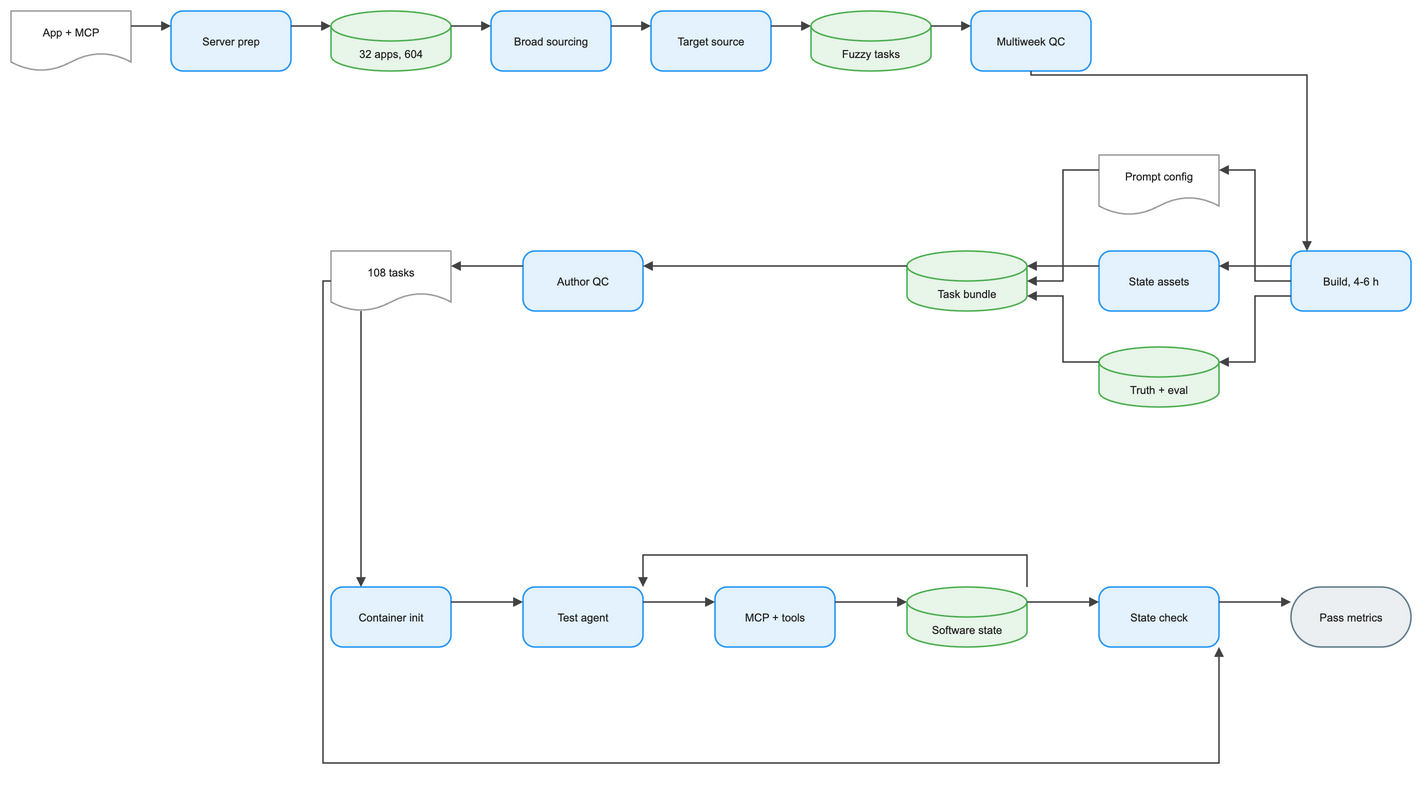

The diagram above was exported from draw.io. Its source (the exported page's mxGraphModel, read from the mxfile embedded in the PNG):
<mxGraphModel dx="1120" dy="720" grid="1" gridSize="8" guides="1" tooltips="1" connect="1" arrows="1" fold="1" page="1" pageScale="1" pageWidth="1456" pageHeight="720" math="0" background="#FFFFFF">
  <root>
    <mxCell id="0" />
    <mxCell id="1" parent="0" />
    <mxCell id="2" value="App + MCP" style="convertToSvg=1;shape=document;boundedLbl=1;html=0;whiteSpace=wrap;fillColor=#FFFFFF;strokeColor=#9E9E9E;strokeWidth=1.5;fontColor=#212121;fontSize=11;fontFamily=Arial, Helvetica, sans-serif;verticalAlign=middle;align=center" vertex="1" parent="1">
      <mxGeometry x="-24" y="0" width="120" height="60" as="geometry" />
    </mxCell>
    <mxCell id="3" value="Server prep" style="convertToSvg=1;rounded=1;arcSize=20;html=0;whiteSpace=wrap;fillColor=#E3F2FD;strokeColor=#2196F3;strokeWidth=1.5;fontColor=#212121;fontSize=11;fontFamily=Arial, Helvetica, sans-serif;verticalAlign=middle;align=center" vertex="1" parent="1">
      <mxGeometry x="136" y="0" width="120" height="60" as="geometry" />
    </mxCell>
    <mxCell id="4" value="32 apps, 604" style="convertToSvg=1;shape=cylinder3;boundedLbl=1;backgroundOutline=1;size=15;html=0;whiteSpace=wrap;fillColor=#E8F5E9;strokeColor=#4CAF50;strokeWidth=1.5;fontColor=#212121;fontSize=11;fontFamily=Arial, Helvetica, sans-serif;verticalAlign=middle;align=center" vertex="1" parent="1">
      <mxGeometry x="296" y="0" width="120" height="60" as="geometry" />
    </mxCell>
    <mxCell id="5" value="Broad sourcing" style="convertToSvg=1;rounded=1;arcSize=20;html=0;whiteSpace=wrap;fillColor=#E3F2FD;strokeColor=#2196F3;strokeWidth=1.5;fontColor=#212121;fontSize=11;fontFamily=Arial, Helvetica, sans-serif;verticalAlign=middle;align=center" vertex="1" parent="1">
      <mxGeometry x="456" y="0" width="120" height="60" as="geometry" />
    </mxCell>
    <mxCell id="6" value="Target source" style="convertToSvg=1;rounded=1;arcSize=20;html=0;whiteSpace=wrap;fillColor=#E3F2FD;strokeColor=#2196F3;strokeWidth=1.5;fontColor=#212121;fontSize=11;fontFamily=Arial, Helvetica, sans-serif;verticalAlign=middle;align=center" vertex="1" parent="1">
      <mxGeometry x="616" y="0" width="120" height="60" as="geometry" />
    </mxCell>
    <mxCell id="7" value="Fuzzy tasks" style="convertToSvg=1;shape=cylinder3;boundedLbl=1;backgroundOutline=1;size=15;html=0;whiteSpace=wrap;fillColor=#E8F5E9;strokeColor=#4CAF50;strokeWidth=1.5;fontColor=#212121;fontSize=11;fontFamily=Arial, Helvetica, sans-serif;verticalAlign=middle;align=center" vertex="1" parent="1">
      <mxGeometry x="776" y="0" width="120" height="60" as="geometry" />
    </mxCell>
    <mxCell id="8" value="Multiweek QC" style="convertToSvg=1;rounded=1;arcSize=20;html=0;whiteSpace=wrap;fillColor=#E3F2FD;strokeColor=#2196F3;strokeWidth=1.5;fontColor=#212121;fontSize=11;fontFamily=Arial, Helvetica, sans-serif;verticalAlign=middle;align=center" vertex="1" parent="1">
      <mxGeometry x="936" y="0" width="120" height="60" as="geometry" />
    </mxCell>
    <mxCell id="9" value="Build, 4-6 h" style="convertToSvg=1;rounded=1;arcSize=20;html=0;whiteSpace=wrap;fillColor=#E3F2FD;strokeColor=#2196F3;strokeWidth=1.5;fontColor=#212121;fontSize=11;fontFamily=Arial, Helvetica, sans-serif;verticalAlign=middle;align=center" vertex="1" parent="1">
      <mxGeometry x="1256" y="240" width="120" height="60" as="geometry" />
    </mxCell>
    <mxCell id="10" value="Prompt config" style="convertToSvg=1;shape=document;boundedLbl=1;html=0;whiteSpace=wrap;fillColor=#FFFFFF;strokeColor=#9E9E9E;strokeWidth=1.5;fontColor=#212121;fontSize=11;fontFamily=Arial, Helvetica, sans-serif;verticalAlign=middle;align=center" vertex="1" parent="1">
      <mxGeometry x="1064" y="144" width="120" height="60" as="geometry" />
    </mxCell>
    <mxCell id="11" value="State assets" style="convertToSvg=1;rounded=1;arcSize=20;html=0;whiteSpace=wrap;fillColor=#E3F2FD;strokeColor=#2196F3;strokeWidth=1.5;fontColor=#212121;fontSize=11;fontFamily=Arial, Helvetica, sans-serif;verticalAlign=middle;align=center" vertex="1" parent="1">
      <mxGeometry x="1064" y="240" width="120" height="60" as="geometry" />
    </mxCell>
    <mxCell id="12" value="Truth + eval" style="convertToSvg=1;shape=cylinder3;boundedLbl=1;backgroundOutline=1;size=15;html=0;whiteSpace=wrap;fillColor=#E8F5E9;strokeColor=#4CAF50;strokeWidth=1.5;fontColor=#212121;fontSize=11;fontFamily=Arial, Helvetica, sans-serif;verticalAlign=middle;align=center" vertex="1" parent="1">
      <mxGeometry x="1064" y="336" width="120" height="60" as="geometry" />
    </mxCell>
    <mxCell id="13" value="Task bundle" style="convertToSvg=1;shape=cylinder3;boundedLbl=1;backgroundOutline=1;size=15;html=0;whiteSpace=wrap;fillColor=#E8F5E9;strokeColor=#4CAF50;strokeWidth=1.5;fontColor=#212121;fontSize=11;fontFamily=Arial, Helvetica, sans-serif;verticalAlign=middle;align=center" vertex="1" parent="1">
      <mxGeometry x="872" y="240" width="120" height="60" as="geometry" />
    </mxCell>
    <mxCell id="14" value="Author QC" style="convertToSvg=1;rounded=1;arcSize=20;html=0;whiteSpace=wrap;fillColor=#E3F2FD;strokeColor=#2196F3;strokeWidth=1.5;fontColor=#212121;fontSize=11;fontFamily=Arial, Helvetica, sans-serif;verticalAlign=middle;align=center" vertex="1" parent="1">
      <mxGeometry x="488" y="240" width="120" height="60" as="geometry" />
    </mxCell>
    <mxCell id="15" value="108 tasks" style="convertToSvg=1;shape=document;boundedLbl=1;html=0;whiteSpace=wrap;fillColor=#FFFFFF;strokeColor=#9E9E9E;strokeWidth=1.5;fontColor=#212121;fontSize=11;fontFamily=Arial, Helvetica, sans-serif;verticalAlign=middle;align=center" vertex="1" parent="1">
      <mxGeometry x="296" y="240" width="120" height="60" as="geometry" />
    </mxCell>
    <mxCell id="16" value="Container init" style="convertToSvg=1;rounded=1;arcSize=20;html=0;whiteSpace=wrap;fillColor=#E3F2FD;strokeColor=#2196F3;strokeWidth=1.5;fontColor=#212121;fontSize=11;fontFamily=Arial, Helvetica, sans-serif;verticalAlign=middle;align=center" vertex="1" parent="1">
      <mxGeometry x="296" y="576" width="120" height="60" as="geometry" />
    </mxCell>
    <mxCell id="17" value="Test agent" style="convertToSvg=1;rounded=1;arcSize=20;html=0;whiteSpace=wrap;fillColor=#E3F2FD;strokeColor=#2196F3;strokeWidth=1.5;fontColor=#212121;fontSize=11;fontFamily=Arial, Helvetica, sans-serif;verticalAlign=middle;align=center" vertex="1" parent="1">
      <mxGeometry x="488" y="576" width="120" height="60" as="geometry" />
    </mxCell>
    <mxCell id="18" value="MCP + tools" style="convertToSvg=1;rounded=1;arcSize=20;html=0;whiteSpace=wrap;fillColor=#E3F2FD;strokeColor=#2196F3;strokeWidth=1.5;fontColor=#212121;fontSize=11;fontFamily=Arial, Helvetica, sans-serif;verticalAlign=middle;align=center" vertex="1" parent="1">
      <mxGeometry x="680" y="576" width="120" height="60" as="geometry" />
    </mxCell>
    <mxCell id="19" value="Software state" style="convertToSvg=1;shape=cylinder3;boundedLbl=1;backgroundOutline=1;size=15;html=0;whiteSpace=wrap;fillColor=#E8F5E9;strokeColor=#4CAF50;strokeWidth=1.5;fontColor=#212121;fontSize=11;fontFamily=Arial, Helvetica, sans-serif;verticalAlign=middle;align=center" vertex="1" parent="1">
      <mxGeometry x="872" y="576" width="120" height="60" as="geometry" />
    </mxCell>
    <mxCell id="20" value="State check" style="convertToSvg=1;rounded=1;arcSize=20;html=0;whiteSpace=wrap;fillColor=#E3F2FD;strokeColor=#2196F3;strokeWidth=1.5;fontColor=#212121;fontSize=11;fontFamily=Arial, Helvetica, sans-serif;verticalAlign=middle;align=center" vertex="1" parent="1">
      <mxGeometry x="1064" y="576" width="120" height="60" as="geometry" />
    </mxCell>
    <mxCell id="21" value="Pass metrics" style="convertToSvg=1;rounded=1;arcSize=50;html=0;whiteSpace=wrap;fillColor=#ECEFF1;strokeColor=#607D8B;strokeWidth=1.5;fontColor=#212121;fontSize=11;fontFamily=Arial, Helvetica, sans-serif;verticalAlign=middle;align=center" vertex="1" parent="1">
      <mxGeometry x="1256" y="576" width="120" height="60" as="geometry" />
    </mxCell>
    <mxCell id="22" value="" style="convertToSvg=1;edgeStyle=orthogonalEdgeStyle;rounded=0;orthogonalLoop=1;jettySize=auto;html=0;strokeColor=#424242;strokeWidth=1.5;endArrow=block;endFill=1;exitX=1;exitY=0.25;exitDx=0;exitDy=0;entryX=0;entryY=0.25;entryDx=0;entryDy=0;jumpStyle=arc;jumpSize=8" edge="1" parent="1" source="2" target="3">
      <mxGeometry relative="1" as="geometry" />
    </mxCell>
    <mxCell id="23" value="" style="convertToSvg=1;edgeStyle=orthogonalEdgeStyle;rounded=0;orthogonalLoop=1;jettySize=auto;html=0;strokeColor=#424242;strokeWidth=1.5;endArrow=block;endFill=1;exitX=1;exitY=0.25;exitDx=0;exitDy=0;entryX=0;entryY=0.25;entryDx=0;entryDy=0;jumpStyle=arc;jumpSize=8" edge="1" parent="1" source="3" target="4">
      <mxGeometry relative="1" as="geometry" />
    </mxCell>
    <mxCell id="24" value="" style="convertToSvg=1;edgeStyle=orthogonalEdgeStyle;rounded=0;orthogonalLoop=1;jettySize=auto;html=0;strokeColor=#424242;strokeWidth=1.5;endArrow=block;endFill=1;exitX=1;exitY=0.25;exitDx=0;exitDy=0;entryX=0;entryY=0.25;entryDx=0;entryDy=0;jumpStyle=arc;jumpSize=8" edge="1" parent="1" source="4" target="5">
      <mxGeometry relative="1" as="geometry" />
    </mxCell>
    <mxCell id="25" value="" style="convertToSvg=1;edgeStyle=orthogonalEdgeStyle;rounded=0;orthogonalLoop=1;jettySize=auto;html=0;strokeColor=#424242;strokeWidth=1.5;endArrow=block;endFill=1;exitX=1;exitY=0.25;exitDx=0;exitDy=0;entryX=0;entryY=0.25;entryDx=0;entryDy=0;jumpStyle=arc;jumpSize=8" edge="1" parent="1" source="5" target="6">
      <mxGeometry relative="1" as="geometry" />
    </mxCell>
    <mxCell id="26" value="" style="convertToSvg=1;edgeStyle=orthogonalEdgeStyle;rounded=0;orthogonalLoop=1;jettySize=auto;html=0;strokeColor=#424242;strokeWidth=1.5;endArrow=block;endFill=1;exitX=1;exitY=0.25;exitDx=0;exitDy=0;entryX=0;entryY=0.25;entryDx=0;entryDy=0;jumpStyle=arc;jumpSize=8" edge="1" parent="1" source="6" target="7">
      <mxGeometry relative="1" as="geometry" />
    </mxCell>
    <mxCell id="27" value="" style="convertToSvg=1;edgeStyle=orthogonalEdgeStyle;rounded=0;orthogonalLoop=1;jettySize=auto;html=0;strokeColor=#424242;strokeWidth=1.5;endArrow=block;endFill=1;exitX=1;exitY=0.25;exitDx=0;exitDy=0;entryX=0;entryY=0.25;entryDx=0;entryDy=0;jumpStyle=arc;jumpSize=8" edge="1" parent="1" source="7" target="8">
      <mxGeometry relative="1" as="geometry" />
    </mxCell>
    <mxCell id="28" value="" style="convertToSvg=1;edgeStyle=orthogonalEdgeStyle;rounded=0;orthogonalLoop=1;jettySize=auto;html=0;strokeColor=#424242;strokeWidth=1.5;endArrow=block;endFill=1;jumpStyle=arc;jumpSize=8" edge="1" parent="1" source="8" target="9">
      <mxGeometry relative="1" as="geometry">
        <Array as="points">
          <mxPoint x="1272" y="64" />
          <mxPoint x="1272" y="272" />
        </Array>
      </mxGeometry>
    </mxCell>
    <mxCell id="29" value="" style="convertToSvg=1;edgeStyle=orthogonalEdgeStyle;rounded=0;orthogonalLoop=1;jettySize=auto;html=0;strokeColor=#424242;strokeWidth=1.5;endArrow=block;endFill=1;exitX=0;exitY=0.25;exitDx=0;exitDy=0;entryX=1;entryY=0.25;entryDx=0;entryDy=0;jumpStyle=arc;jumpSize=8" edge="1" parent="1" source="9" target="10">
      <mxGeometry relative="1" as="geometry" />
    </mxCell>
    <mxCell id="30" value="" style="convertToSvg=1;edgeStyle=orthogonalEdgeStyle;rounded=0;orthogonalLoop=1;jettySize=auto;html=0;strokeColor=#424242;strokeWidth=1.5;endArrow=block;endFill=1;exitX=0;exitY=0.5;exitDx=0;exitDy=0;entryX=1;entryY=0.25;entryDx=0;entryDy=0;jumpStyle=arc;jumpSize=8" edge="1" parent="1" source="9" target="11">
      <mxGeometry relative="1" as="geometry" />
    </mxCell>
    <mxCell id="31" value="" style="convertToSvg=1;edgeStyle=orthogonalEdgeStyle;rounded=0;orthogonalLoop=1;jettySize=auto;html=0;strokeColor=#424242;strokeWidth=1.5;endArrow=block;endFill=1;exitX=0;exitY=0.75;exitDx=0;exitDy=0;entryX=1;entryY=0.25;entryDx=0;entryDy=0;jumpStyle=arc;jumpSize=8" edge="1" parent="1" source="9" target="12">
      <mxGeometry relative="1" as="geometry" />
    </mxCell>
    <mxCell id="32" value="" style="convertToSvg=1;edgeStyle=orthogonalEdgeStyle;rounded=0;orthogonalLoop=1;jettySize=auto;html=0;strokeColor=#424242;strokeWidth=1.5;endArrow=block;endFill=1;exitX=0;exitY=0.25;exitDx=0;exitDy=0;entryX=1;entryY=0.25;entryDx=0;entryDy=0;jumpStyle=arc;jumpSize=8" edge="1" parent="1" source="10" target="13">
      <mxGeometry relative="1" as="geometry" />
    </mxCell>
    <mxCell id="33" value="" style="convertToSvg=1;edgeStyle=orthogonalEdgeStyle;rounded=0;orthogonalLoop=1;jettySize=auto;html=0;strokeColor=#424242;strokeWidth=1.5;endArrow=block;endFill=1;exitX=0;exitY=0.25;exitDx=0;exitDy=0;entryX=1;entryY=0.5;entryDx=0;entryDy=0;jumpStyle=arc;jumpSize=8" edge="1" parent="1" source="11" target="13">
      <mxGeometry relative="1" as="geometry" />
    </mxCell>
    <mxCell id="34" value="" style="convertToSvg=1;edgeStyle=orthogonalEdgeStyle;rounded=0;orthogonalLoop=1;jettySize=auto;html=0;strokeColor=#424242;strokeWidth=1.5;endArrow=block;endFill=1;exitX=0;exitY=0.25;exitDx=0;exitDy=0;entryX=1;entryY=0.75;entryDx=0;entryDy=0;jumpStyle=arc;jumpSize=8" edge="1" parent="1" source="12" target="13">
      <mxGeometry relative="1" as="geometry" />
    </mxCell>
    <mxCell id="35" value="" style="convertToSvg=1;edgeStyle=orthogonalEdgeStyle;rounded=0;orthogonalLoop=1;jettySize=auto;html=0;strokeColor=#424242;strokeWidth=1.5;endArrow=block;endFill=1;exitX=0;exitY=0.25;exitDx=0;exitDy=0;entryX=1;entryY=0.25;entryDx=0;entryDy=0;jumpStyle=arc;jumpSize=8" edge="1" parent="1" source="13" target="14">
      <mxGeometry relative="1" as="geometry" />
    </mxCell>
    <mxCell id="36" value="" style="convertToSvg=1;edgeStyle=orthogonalEdgeStyle;rounded=0;orthogonalLoop=1;jettySize=auto;html=0;strokeColor=#424242;strokeWidth=1.5;endArrow=block;endFill=1;exitX=0;exitY=0.25;exitDx=0;exitDy=0;entryX=1;entryY=0.25;entryDx=0;entryDy=0;jumpStyle=arc;jumpSize=8" edge="1" parent="1" source="14" target="15">
      <mxGeometry relative="1" as="geometry" />
    </mxCell>
    <mxCell id="37" value="" style="convertToSvg=1;edgeStyle=orthogonalEdgeStyle;rounded=0;orthogonalLoop=1;jettySize=auto;html=0;strokeColor=#424242;strokeWidth=1.5;endArrow=block;endFill=1;exitX=0.25;exitY=1;exitDx=0;exitDy=0;entryX=0.25;entryY=0;entryDx=0;entryDy=0;jumpStyle=arc;jumpSize=8" edge="1" parent="1" source="15" target="16">
      <mxGeometry relative="1" as="geometry" />
    </mxCell>
    <mxCell id="38" value="" style="convertToSvg=1;edgeStyle=orthogonalEdgeStyle;rounded=0;orthogonalLoop=1;jettySize=auto;html=0;strokeColor=#424242;strokeWidth=1.5;endArrow=block;endFill=1;exitX=1;exitY=0.25;exitDx=0;exitDy=0;entryX=0;entryY=0.25;entryDx=0;entryDy=0;jumpStyle=arc;jumpSize=8" edge="1" parent="1" source="16" target="17">
      <mxGeometry relative="1" as="geometry" />
    </mxCell>
    <mxCell id="39" value="" style="convertToSvg=1;edgeStyle=orthogonalEdgeStyle;rounded=0;orthogonalLoop=1;jettySize=auto;html=0;strokeColor=#424242;strokeWidth=1.5;endArrow=block;endFill=1;exitX=1;exitY=0.25;exitDx=0;exitDy=0;entryX=0;entryY=0.25;entryDx=0;entryDy=0;jumpStyle=arc;jumpSize=8" edge="1" parent="1" source="17" target="18">
      <mxGeometry relative="1" as="geometry" />
    </mxCell>
    <mxCell id="40" value="" style="convertToSvg=1;edgeStyle=orthogonalEdgeStyle;rounded=0;orthogonalLoop=1;jettySize=auto;html=0;strokeColor=#424242;strokeWidth=1.5;endArrow=block;endFill=1;exitX=1;exitY=0.25;exitDx=0;exitDy=0;entryX=0;entryY=0.25;entryDx=0;entryDy=0;jumpStyle=arc;jumpSize=8" edge="1" parent="1" source="18" target="19">
      <mxGeometry relative="1" as="geometry" />
    </mxCell>
    <mxCell id="41" value="" style="convertToSvg=1;edgeStyle=orthogonalEdgeStyle;rounded=0;orthogonalLoop=1;jettySize=auto;html=0;strokeColor=#424242;strokeWidth=1.5;endArrow=block;endFill=1;exitX=1;exitY=0.25;exitDx=0;exitDy=0;entryX=0;entryY=0.25;entryDx=0;entryDy=0;jumpStyle=arc;jumpSize=8" edge="1" parent="1" source="19" target="20">
      <mxGeometry relative="1" as="geometry" />
    </mxCell>
    <mxCell id="42" value="" style="convertToSvg=1;edgeStyle=orthogonalEdgeStyle;rounded=0;orthogonalLoop=1;jettySize=auto;html=0;strokeColor=#424242;strokeWidth=1.5;endArrow=block;endFill=1;exitX=1;exitY=0.25;exitDx=0;exitDy=0;entryX=0;entryY=0.25;entryDx=0;entryDy=0;jumpStyle=arc;jumpSize=8" edge="1" parent="1" source="20" target="21">
      <mxGeometry relative="1" as="geometry" />
    </mxCell>
    <mxCell id="43" value="" style="convertToSvg=1;edgeStyle=orthogonalEdgeStyle;rounded=0;orthogonalLoop=1;jettySize=auto;html=0;strokeColor=#424242;strokeWidth=1.5;endArrow=block;endFill=1;jumpStyle=arc;jumpSize=8" edge="1" parent="1" source="19" target="17">
      <mxGeometry relative="1" as="geometry">
        <Array as="points">
          <mxPoint x="992" y="544" />
          <mxPoint x="608" y="544" />
        </Array>
      </mxGeometry>
    </mxCell>
    <mxCell id="44" value="" style="convertToSvg=1;edgeStyle=orthogonalEdgeStyle;rounded=0;orthogonalLoop=1;jettySize=auto;html=0;strokeColor=#424242;strokeWidth=1.5;endArrow=block;endFill=1;jumpStyle=arc;jumpSize=8" edge="1" parent="1" source="15" target="20">
      <mxGeometry relative="1" as="geometry">
        <Array as="points">
          <mxPoint x="288" y="752" />
          <mxPoint x="1184" y="752" />
        </Array>
      </mxGeometry>
    </mxCell>
  </root>
</mxGraphModel>